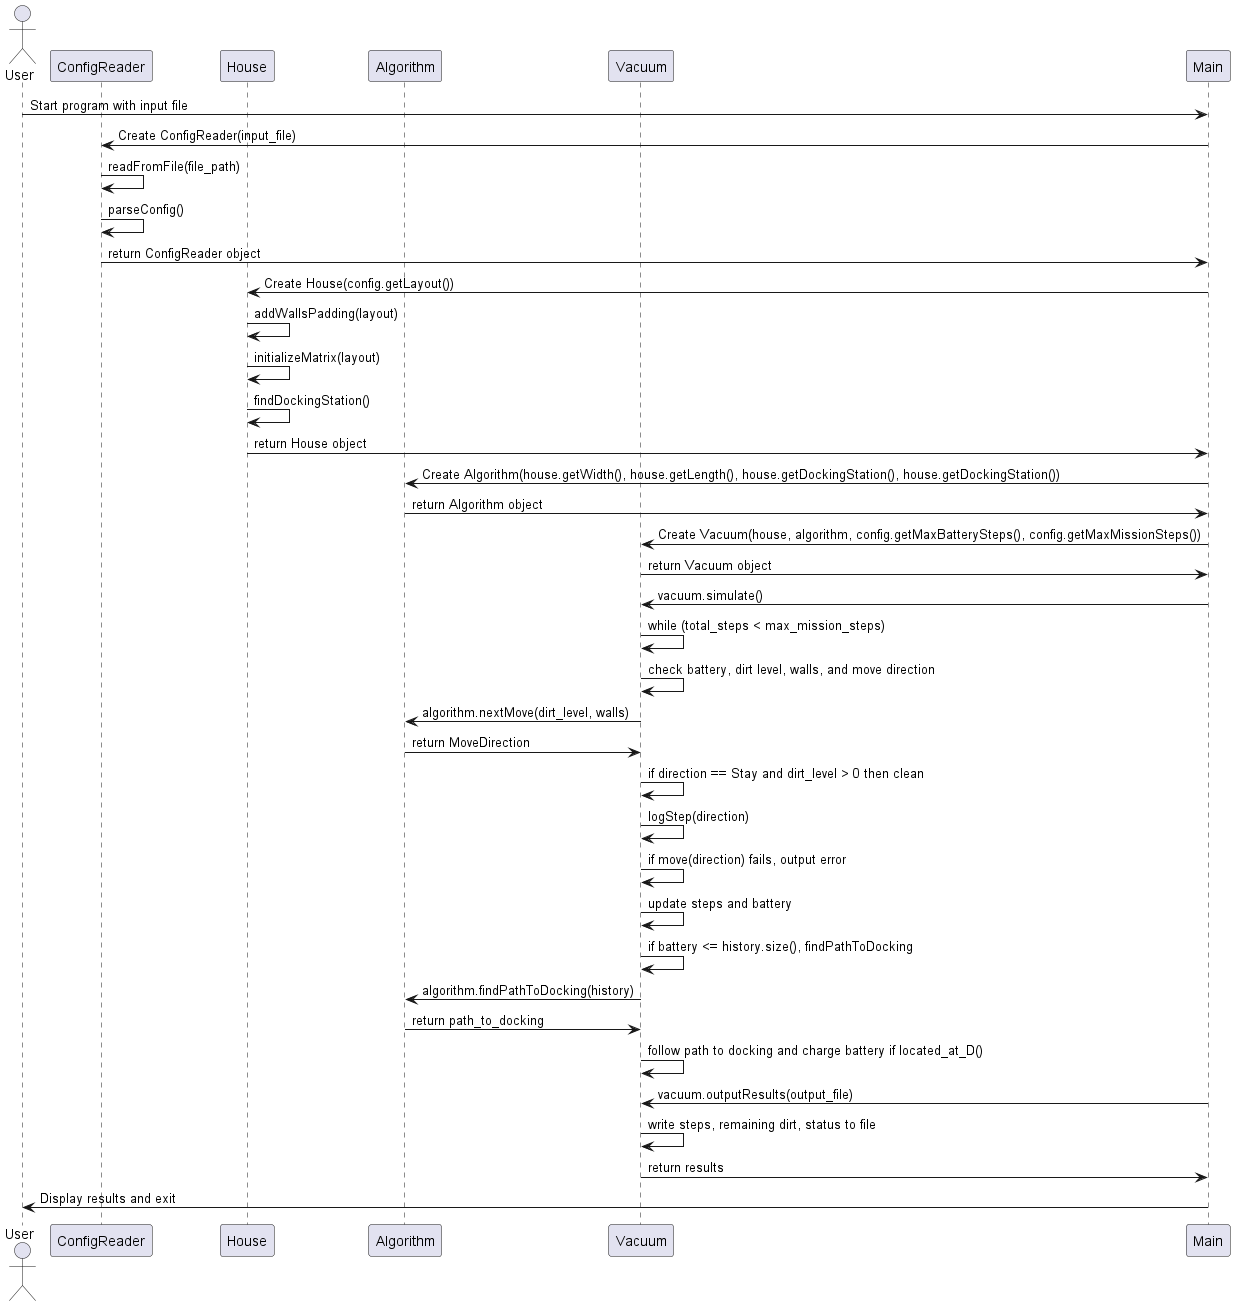

The diagram above was rendered by PlantUML. Its source (embedded in the PNG):
@startuml
actor User
participant "ConfigReader" as CR
participant "House" as H
participant "Algorithm" as A
participant "Vacuum" as V

User -> Main: Start program with input file
Main -> CR: Create ConfigReader(input_file)
CR -> CR: readFromFile(file_path)
CR -> CR: parseConfig()
CR -> Main: return ConfigReader object

Main -> H: Create House(config.getLayout())
H -> H: addWallsPadding(layout)
H -> H: initializeMatrix(layout)
H -> H: findDockingStation()
H -> Main: return House object

Main -> A: Create Algorithm(house.getWidth(), house.getLength(), house.getDockingStation(), house.getDockingStation())
A -> Main: return Algorithm object

Main -> V: Create Vacuum(house, algorithm, config.getMaxBatterySteps(), config.getMaxMissionSteps())
V -> Main: return Vacuum object

Main -> V: vacuum.simulate()
V -> V: while (total_steps < max_mission_steps)
V -> V: check battery, dirt level, walls, and move direction
V -> A: algorithm.nextMove(dirt_level, walls)
A -> V: return MoveDirection
V -> V: if direction == Stay and dirt_level > 0 then clean
V -> V: logStep(direction)
V -> V: if move(direction) fails, output error
V -> V: update steps and battery
V -> V: if battery <= history.size(), findPathToDocking
V -> A: algorithm.findPathToDocking(history)
A -> V: return path_to_docking
V -> V: follow path to docking and charge battery if located_at_D()

Main -> V: vacuum.outputResults(output_file)
V -> V: write steps, remaining dirt, status to file
V -> Main: return results

Main -> User: Display results and exit
@enduml